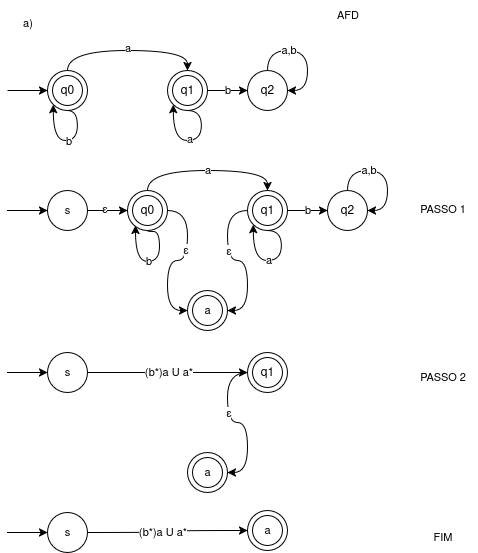

The diagram above was exported from draw.io. Its source (the exported page's mxGraphModel, read from the mxfile embedded in the PNG):
<mxGraphModel dx="1188" dy="638" grid="1" gridSize="10" guides="1" tooltips="1" connect="1" arrows="1" fold="1" page="1" pageScale="1" pageWidth="850" pageHeight="1100" math="0" shadow="0">
  <root>
    <mxCell id="0" />
    <mxCell id="1" parent="0" />
    <mxCell id="1BgWLk2hsAN4F2K2mLVP-2" style="edgeStyle=orthogonalEdgeStyle;rounded=0;orthogonalLoop=1;jettySize=auto;html=1;startArrow=classic;startFill=1;endArrow=none;endFill=0;" edge="1" parent="1" source="1BgWLk2hsAN4F2K2mLVP-1">
      <mxGeometry relative="1" as="geometry">
        <mxPoint x="80" y="140" as="targetPoint" />
      </mxGeometry>
    </mxCell>
    <mxCell id="1BgWLk2hsAN4F2K2mLVP-4" value="" style="edgeStyle=orthogonalEdgeStyle;rounded=0;orthogonalLoop=1;jettySize=auto;html=1;curved=1;exitX=0.5;exitY=0;exitDx=0;exitDy=0;entryX=0.5;entryY=0;entryDx=0;entryDy=0;" edge="1" parent="1" source="1BgWLk2hsAN4F2K2mLVP-1" target="1BgWLk2hsAN4F2K2mLVP-3">
      <mxGeometry relative="1" as="geometry" />
    </mxCell>
    <mxCell id="1BgWLk2hsAN4F2K2mLVP-5" value="a" style="edgeLabel;html=1;align=center;verticalAlign=middle;resizable=0;points=[];fontFamily=Helvetica;fontSize=11;fontColor=default;labelBackgroundColor=default;" vertex="1" connectable="0" parent="1BgWLk2hsAN4F2K2mLVP-4">
      <mxGeometry x="0.0006" y="2" relative="1" as="geometry">
        <mxPoint as="offset" />
      </mxGeometry>
    </mxCell>
    <mxCell id="1BgWLk2hsAN4F2K2mLVP-1" value="q0" style="ellipse;whiteSpace=wrap;html=1;aspect=fixed;" vertex="1" parent="1">
      <mxGeometry x="120" y="120" width="40" height="40" as="geometry" />
    </mxCell>
    <mxCell id="1BgWLk2hsAN4F2K2mLVP-7" style="edgeStyle=orthogonalEdgeStyle;shape=connector;curved=1;rounded=0;orthogonalLoop=1;jettySize=auto;html=1;strokeColor=default;align=center;verticalAlign=middle;fontFamily=Helvetica;fontSize=11;fontColor=default;labelBackgroundColor=default;endArrow=classic;entryX=0;entryY=1;entryDx=0;entryDy=0;exitX=0.5;exitY=1;exitDx=0;exitDy=0;" edge="1" parent="1" source="1BgWLk2hsAN4F2K2mLVP-1" target="1BgWLk2hsAN4F2K2mLVP-1">
      <mxGeometry relative="1" as="geometry">
        <mxPoint x="140" y="230" as="targetPoint" />
        <Array as="points">
          <mxPoint x="150" y="160" />
          <mxPoint x="150" y="190" />
          <mxPoint x="126" y="190" />
        </Array>
      </mxGeometry>
    </mxCell>
    <mxCell id="1BgWLk2hsAN4F2K2mLVP-8" value="b" style="edgeLabel;html=1;align=center;verticalAlign=middle;resizable=0;points=[];fontFamily=Helvetica;fontSize=11;fontColor=default;labelBackgroundColor=default;" vertex="1" connectable="0" parent="1BgWLk2hsAN4F2K2mLVP-7">
      <mxGeometry x="0.0204" y="1" relative="1" as="geometry">
        <mxPoint x="1" as="offset" />
      </mxGeometry>
    </mxCell>
    <mxCell id="1BgWLk2hsAN4F2K2mLVP-6" value="" style="ellipse;whiteSpace=wrap;html=1;aspect=fixed;fontFamily=Helvetica;fontSize=11;fontColor=default;labelBackgroundColor=default;fillColor=none;" vertex="1" parent="1">
      <mxGeometry x="125" y="125" width="30" height="30" as="geometry" />
    </mxCell>
    <mxCell id="1BgWLk2hsAN4F2K2mLVP-9" style="edgeStyle=orthogonalEdgeStyle;shape=connector;curved=1;rounded=0;orthogonalLoop=1;jettySize=auto;html=1;entryX=0;entryY=1;entryDx=0;entryDy=0;strokeColor=default;align=center;verticalAlign=middle;fontFamily=Helvetica;fontSize=11;fontColor=default;labelBackgroundColor=default;endArrow=classic;exitX=0.5;exitY=1;exitDx=0;exitDy=0;" edge="1" parent="1" source="1BgWLk2hsAN4F2K2mLVP-3" target="1BgWLk2hsAN4F2K2mLVP-3">
      <mxGeometry relative="1" as="geometry">
        <Array as="points">
          <mxPoint x="274" y="160" />
          <mxPoint x="274" y="190" />
          <mxPoint x="246" y="190" />
        </Array>
      </mxGeometry>
    </mxCell>
    <mxCell id="1BgWLk2hsAN4F2K2mLVP-10" value="a" style="edgeLabel;html=1;align=center;verticalAlign=middle;resizable=0;points=[];fontFamily=Helvetica;fontSize=11;fontColor=default;labelBackgroundColor=default;" vertex="1" connectable="0" parent="1BgWLk2hsAN4F2K2mLVP-9">
      <mxGeometry x="-0.05" y="-1" relative="1" as="geometry">
        <mxPoint x="-5" as="offset" />
      </mxGeometry>
    </mxCell>
    <mxCell id="1BgWLk2hsAN4F2K2mLVP-13" value="" style="edgeStyle=orthogonalEdgeStyle;shape=connector;curved=1;rounded=0;orthogonalLoop=1;jettySize=auto;html=1;strokeColor=default;align=center;verticalAlign=middle;fontFamily=Helvetica;fontSize=11;fontColor=default;labelBackgroundColor=default;endArrow=classic;" edge="1" parent="1" source="1BgWLk2hsAN4F2K2mLVP-3" target="1BgWLk2hsAN4F2K2mLVP-12">
      <mxGeometry relative="1" as="geometry" />
    </mxCell>
    <mxCell id="1BgWLk2hsAN4F2K2mLVP-14" value="b" style="edgeLabel;html=1;align=center;verticalAlign=middle;resizable=0;points=[];fontFamily=Helvetica;fontSize=11;fontColor=default;labelBackgroundColor=default;" vertex="1" connectable="0" parent="1BgWLk2hsAN4F2K2mLVP-13">
      <mxGeometry x="0.05" y="-1" relative="1" as="geometry">
        <mxPoint x="-1" y="-1" as="offset" />
      </mxGeometry>
    </mxCell>
    <mxCell id="1BgWLk2hsAN4F2K2mLVP-3" value="q1" style="ellipse;whiteSpace=wrap;html=1;aspect=fixed;" vertex="1" parent="1">
      <mxGeometry x="240" y="120" width="40" height="40" as="geometry" />
    </mxCell>
    <mxCell id="1BgWLk2hsAN4F2K2mLVP-12" value="q2" style="ellipse;whiteSpace=wrap;html=1;aspect=fixed;" vertex="1" parent="1">
      <mxGeometry x="320" y="120" width="40" height="40" as="geometry" />
    </mxCell>
    <mxCell id="1BgWLk2hsAN4F2K2mLVP-15" style="edgeStyle=orthogonalEdgeStyle;shape=connector;curved=1;rounded=0;orthogonalLoop=1;jettySize=auto;html=1;entryX=1;entryY=0.5;entryDx=0;entryDy=0;strokeColor=default;align=center;verticalAlign=middle;fontFamily=Helvetica;fontSize=11;fontColor=default;labelBackgroundColor=default;endArrow=classic;" edge="1" parent="1" source="1BgWLk2hsAN4F2K2mLVP-12" target="1BgWLk2hsAN4F2K2mLVP-12">
      <mxGeometry relative="1" as="geometry" />
    </mxCell>
    <mxCell id="1BgWLk2hsAN4F2K2mLVP-16" value="a,b" style="edgeLabel;html=1;align=center;verticalAlign=middle;resizable=0;points=[];fontFamily=Helvetica;fontSize=11;fontColor=default;labelBackgroundColor=default;" vertex="1" connectable="0" parent="1BgWLk2hsAN4F2K2mLVP-15">
      <mxGeometry x="-0.3444" y="-3" relative="1" as="geometry">
        <mxPoint x="1" y="-3" as="offset" />
      </mxGeometry>
    </mxCell>
    <mxCell id="1BgWLk2hsAN4F2K2mLVP-17" value="" style="ellipse;whiteSpace=wrap;html=1;aspect=fixed;fontFamily=Helvetica;fontSize=11;fontColor=default;labelBackgroundColor=default;fillColor=none;" vertex="1" parent="1">
      <mxGeometry x="245" y="125" width="30" height="30" as="geometry" />
    </mxCell>
    <mxCell id="1BgWLk2hsAN4F2K2mLVP-18" value="a)" style="text;html=1;align=center;verticalAlign=middle;resizable=0;points=[];autosize=1;strokeColor=none;fillColor=none;fontFamily=Helvetica;fontSize=11;fontColor=default;labelBackgroundColor=default;" vertex="1" parent="1">
      <mxGeometry x="85" y="58" width="30" height="30" as="geometry" />
    </mxCell>
    <mxCell id="1BgWLk2hsAN4F2K2mLVP-19" value="AFD" style="text;html=1;align=center;verticalAlign=middle;resizable=0;points=[];autosize=1;strokeColor=none;fillColor=none;fontFamily=Helvetica;fontSize=11;fontColor=default;labelBackgroundColor=default;" vertex="1" parent="1">
      <mxGeometry x="395" y="50" width="50" height="30" as="geometry" />
    </mxCell>
    <mxCell id="1BgWLk2hsAN4F2K2mLVP-39" value="" style="group" vertex="1" connectable="0" parent="1">
      <mxGeometry x="320" y="402" width="40" height="40" as="geometry" />
    </mxCell>
    <mxCell id="1BgWLk2hsAN4F2K2mLVP-31" value="q1" style="ellipse;whiteSpace=wrap;html=1;aspect=fixed;" vertex="1" parent="1BgWLk2hsAN4F2K2mLVP-39">
      <mxGeometry width="40" height="40" as="geometry" />
    </mxCell>
    <mxCell id="1BgWLk2hsAN4F2K2mLVP-35" value="" style="ellipse;whiteSpace=wrap;html=1;aspect=fixed;fontFamily=Helvetica;fontSize=11;fontColor=default;labelBackgroundColor=default;fillColor=none;" vertex="1" parent="1BgWLk2hsAN4F2K2mLVP-39">
      <mxGeometry x="5" y="5" width="30" height="30" as="geometry" />
    </mxCell>
    <mxCell id="1BgWLk2hsAN4F2K2mLVP-43" style="edgeStyle=orthogonalEdgeStyle;shape=connector;curved=1;rounded=0;orthogonalLoop=1;jettySize=auto;html=1;strokeColor=default;align=center;verticalAlign=middle;fontFamily=Helvetica;fontSize=11;fontColor=default;labelBackgroundColor=default;endArrow=none;startArrow=classic;startFill=1;endFill=0;" edge="1" parent="1" source="1BgWLk2hsAN4F2K2mLVP-41">
      <mxGeometry relative="1" as="geometry">
        <mxPoint x="80" y="422" as="targetPoint" />
      </mxGeometry>
    </mxCell>
    <mxCell id="1BgWLk2hsAN4F2K2mLVP-53" style="edgeStyle=orthogonalEdgeStyle;shape=connector;curved=1;rounded=0;orthogonalLoop=1;jettySize=auto;html=1;strokeColor=default;align=center;verticalAlign=middle;fontFamily=Helvetica;fontSize=11;fontColor=default;labelBackgroundColor=default;endArrow=classic;" edge="1" parent="1" source="1BgWLk2hsAN4F2K2mLVP-41">
      <mxGeometry relative="1" as="geometry">
        <mxPoint x="320" y="422" as="targetPoint" />
      </mxGeometry>
    </mxCell>
    <mxCell id="1BgWLk2hsAN4F2K2mLVP-54" value="(b*)a U a*" style="edgeLabel;html=1;align=center;verticalAlign=middle;resizable=0;points=[];fontFamily=Helvetica;fontSize=11;fontColor=default;labelBackgroundColor=default;" vertex="1" connectable="0" parent="1BgWLk2hsAN4F2K2mLVP-53">
      <mxGeometry x="-0.0827" y="-1" relative="1" as="geometry">
        <mxPoint x="7" y="-1" as="offset" />
      </mxGeometry>
    </mxCell>
    <mxCell id="1BgWLk2hsAN4F2K2mLVP-41" value="s" style="ellipse;whiteSpace=wrap;html=1;fontFamily=Helvetica;fontSize=11;fontColor=default;labelBackgroundColor=default;" vertex="1" parent="1">
      <mxGeometry x="120" y="402" width="40" height="40" as="geometry" />
    </mxCell>
    <mxCell id="1BgWLk2hsAN4F2K2mLVP-46" style="edgeStyle=orthogonalEdgeStyle;shape=connector;curved=1;rounded=0;orthogonalLoop=1;jettySize=auto;html=1;entryX=1;entryY=0.5;entryDx=0;entryDy=0;strokeColor=default;align=center;verticalAlign=middle;fontFamily=Helvetica;fontSize=11;fontColor=default;labelBackgroundColor=default;endArrow=classic;exitX=0;exitY=0.5;exitDx=0;exitDy=0;" edge="1" parent="1" source="1BgWLk2hsAN4F2K2mLVP-31" target="1BgWLk2hsAN4F2K2mLVP-37">
      <mxGeometry relative="1" as="geometry" />
    </mxCell>
    <mxCell id="1BgWLk2hsAN4F2K2mLVP-49" value="ε" style="edgeLabel;html=1;align=center;verticalAlign=middle;resizable=0;points=[];fontFamily=Helvetica;fontSize=11;fontColor=default;labelBackgroundColor=default;" vertex="1" connectable="0" parent="1BgWLk2hsAN4F2K2mLVP-46">
      <mxGeometry x="-0.2227" y="4" relative="1" as="geometry">
        <mxPoint x="-3" y="-2" as="offset" />
      </mxGeometry>
    </mxCell>
    <mxCell id="1BgWLk2hsAN4F2K2mLVP-47" value="" style="group" vertex="1" connectable="0" parent="1">
      <mxGeometry x="260" y="502" width="40" height="40" as="geometry" />
    </mxCell>
    <mxCell id="1BgWLk2hsAN4F2K2mLVP-37" value="a" style="ellipse;whiteSpace=wrap;html=1;fontFamily=Helvetica;fontSize=11;fontColor=default;labelBackgroundColor=default;" vertex="1" parent="1BgWLk2hsAN4F2K2mLVP-47">
      <mxGeometry width="40" height="40" as="geometry" />
    </mxCell>
    <mxCell id="1BgWLk2hsAN4F2K2mLVP-38" value="" style="ellipse;whiteSpace=wrap;html=1;aspect=fixed;fontFamily=Helvetica;fontSize=11;fontColor=default;labelBackgroundColor=default;fillColor=none;" vertex="1" parent="1BgWLk2hsAN4F2K2mLVP-47">
      <mxGeometry x="5" y="5" width="30" height="30" as="geometry" />
    </mxCell>
    <mxCell id="1BgWLk2hsAN4F2K2mLVP-63" style="edgeStyle=orthogonalEdgeStyle;shape=connector;curved=1;rounded=0;orthogonalLoop=1;jettySize=auto;html=1;strokeColor=default;align=center;verticalAlign=middle;fontFamily=Helvetica;fontSize=11;fontColor=default;labelBackgroundColor=default;endArrow=none;startArrow=classic;startFill=1;endFill=0;" edge="1" parent="1" source="1BgWLk2hsAN4F2K2mLVP-68">
      <mxGeometry relative="1" as="geometry">
        <mxPoint x="80" y="582" as="targetPoint" />
      </mxGeometry>
    </mxCell>
    <mxCell id="1BgWLk2hsAN4F2K2mLVP-66" style="edgeStyle=orthogonalEdgeStyle;shape=connector;curved=1;rounded=0;orthogonalLoop=1;jettySize=auto;html=1;strokeColor=default;align=center;verticalAlign=middle;fontFamily=Helvetica;fontSize=11;fontColor=default;labelBackgroundColor=default;endArrow=classic;entryX=0;entryY=0.5;entryDx=0;entryDy=0;" edge="1" parent="1" source="1BgWLk2hsAN4F2K2mLVP-68" target="1BgWLk2hsAN4F2K2mLVP-72">
      <mxGeometry relative="1" as="geometry">
        <mxPoint x="320" y="582" as="targetPoint" />
      </mxGeometry>
    </mxCell>
    <mxCell id="1BgWLk2hsAN4F2K2mLVP-68" value="s" style="ellipse;whiteSpace=wrap;html=1;fontFamily=Helvetica;fontSize=11;fontColor=default;labelBackgroundColor=default;" vertex="1" parent="1">
      <mxGeometry x="120" y="562" width="40" height="40" as="geometry" />
    </mxCell>
    <mxCell id="1BgWLk2hsAN4F2K2mLVP-71" value="" style="group" vertex="1" connectable="0" parent="1">
      <mxGeometry x="320" y="560" width="40" height="40" as="geometry" />
    </mxCell>
    <mxCell id="1BgWLk2hsAN4F2K2mLVP-72" value="a" style="ellipse;whiteSpace=wrap;html=1;fontFamily=Helvetica;fontSize=11;fontColor=default;labelBackgroundColor=default;" vertex="1" parent="1BgWLk2hsAN4F2K2mLVP-71">
      <mxGeometry width="40" height="40" as="geometry" />
    </mxCell>
    <mxCell id="1BgWLk2hsAN4F2K2mLVP-73" value="" style="ellipse;whiteSpace=wrap;html=1;aspect=fixed;fontFamily=Helvetica;fontSize=11;fontColor=default;labelBackgroundColor=default;fillColor=none;" vertex="1" parent="1BgWLk2hsAN4F2K2mLVP-71">
      <mxGeometry x="5" y="5" width="30" height="30" as="geometry" />
    </mxCell>
    <mxCell id="1BgWLk2hsAN4F2K2mLVP-87" value="PASSO 2" style="text;html=1;align=center;verticalAlign=middle;resizable=0;points=[];autosize=1;strokeColor=none;fillColor=none;fontFamily=Helvetica;fontSize=11;fontColor=default;labelBackgroundColor=default;" vertex="1" parent="1">
      <mxGeometry x="480" y="412" width="70" height="30" as="geometry" />
    </mxCell>
    <mxCell id="1BgWLk2hsAN4F2K2mLVP-88" value="FIM" style="text;html=1;align=center;verticalAlign=middle;resizable=0;points=[];autosize=1;strokeColor=none;fillColor=none;fontFamily=Helvetica;fontSize=11;fontColor=default;labelBackgroundColor=default;" vertex="1" parent="1">
      <mxGeometry x="495" y="572" width="40" height="30" as="geometry" />
    </mxCell>
    <mxCell id="1BgWLk2hsAN4F2K2mLVP-111" value="" style="edgeStyle=orthogonalEdgeStyle;shape=connector;curved=1;rounded=0;orthogonalLoop=1;jettySize=auto;html=1;strokeColor=default;align=center;verticalAlign=middle;fontFamily=Helvetica;fontSize=11;fontColor=default;labelBackgroundColor=default;endArrow=classic;" edge="1" parent="1" source="1BgWLk2hsAN4F2K2mLVP-117" target="1BgWLk2hsAN4F2K2mLVP-113">
      <mxGeometry relative="1" as="geometry" />
    </mxCell>
    <mxCell id="1BgWLk2hsAN4F2K2mLVP-112" value="b" style="edgeLabel;html=1;align=center;verticalAlign=middle;resizable=0;points=[];fontFamily=Helvetica;fontSize=11;fontColor=default;labelBackgroundColor=default;" vertex="1" connectable="0" parent="1BgWLk2hsAN4F2K2mLVP-111">
      <mxGeometry x="0.05" y="-1" relative="1" as="geometry">
        <mxPoint x="-1" y="-1" as="offset" />
      </mxGeometry>
    </mxCell>
    <mxCell id="1BgWLk2hsAN4F2K2mLVP-113" value="q2" style="ellipse;whiteSpace=wrap;html=1;aspect=fixed;" vertex="1" parent="1">
      <mxGeometry x="400" y="240" width="40" height="40" as="geometry" />
    </mxCell>
    <mxCell id="1BgWLk2hsAN4F2K2mLVP-114" style="edgeStyle=orthogonalEdgeStyle;shape=connector;curved=1;rounded=0;orthogonalLoop=1;jettySize=auto;html=1;entryX=1;entryY=0.5;entryDx=0;entryDy=0;strokeColor=default;align=center;verticalAlign=middle;fontFamily=Helvetica;fontSize=11;fontColor=default;labelBackgroundColor=default;endArrow=classic;" edge="1" parent="1" source="1BgWLk2hsAN4F2K2mLVP-113" target="1BgWLk2hsAN4F2K2mLVP-113">
      <mxGeometry relative="1" as="geometry" />
    </mxCell>
    <mxCell id="1BgWLk2hsAN4F2K2mLVP-115" value="a,b" style="edgeLabel;html=1;align=center;verticalAlign=middle;resizable=0;points=[];fontFamily=Helvetica;fontSize=11;fontColor=default;labelBackgroundColor=default;" vertex="1" connectable="0" parent="1BgWLk2hsAN4F2K2mLVP-114">
      <mxGeometry x="-0.3444" y="-3" relative="1" as="geometry">
        <mxPoint x="1" y="-3" as="offset" />
      </mxGeometry>
    </mxCell>
    <mxCell id="1BgWLk2hsAN4F2K2mLVP-116" value="" style="group" vertex="1" connectable="0" parent="1">
      <mxGeometry x="320" y="240" width="40" height="40" as="geometry" />
    </mxCell>
    <mxCell id="1BgWLk2hsAN4F2K2mLVP-117" value="q1" style="ellipse;whiteSpace=wrap;html=1;aspect=fixed;" vertex="1" parent="1BgWLk2hsAN4F2K2mLVP-116">
      <mxGeometry width="40" height="40" as="geometry" />
    </mxCell>
    <mxCell id="1BgWLk2hsAN4F2K2mLVP-118" value="" style="ellipse;whiteSpace=wrap;html=1;aspect=fixed;fontFamily=Helvetica;fontSize=11;fontColor=default;labelBackgroundColor=default;fillColor=none;" vertex="1" parent="1BgWLk2hsAN4F2K2mLVP-116">
      <mxGeometry x="5" y="5" width="30" height="30" as="geometry" />
    </mxCell>
    <mxCell id="1BgWLk2hsAN4F2K2mLVP-139" style="edgeStyle=orthogonalEdgeStyle;shape=connector;curved=1;rounded=0;orthogonalLoop=1;jettySize=auto;html=1;entryX=0;entryY=1;entryDx=0;entryDy=0;strokeColor=default;align=center;verticalAlign=middle;fontFamily=Helvetica;fontSize=11;fontColor=default;labelBackgroundColor=default;endArrow=classic;exitX=0.5;exitY=1;exitDx=0;exitDy=0;" edge="1" parent="1BgWLk2hsAN4F2K2mLVP-116" source="1BgWLk2hsAN4F2K2mLVP-117" target="1BgWLk2hsAN4F2K2mLVP-117">
      <mxGeometry relative="1" as="geometry">
        <mxPoint x="-10" y="20" as="sourcePoint" />
        <Array as="points">
          <mxPoint x="34" y="40" />
          <mxPoint x="34" y="70" />
          <mxPoint x="6" y="70" />
        </Array>
      </mxGeometry>
    </mxCell>
    <mxCell id="1BgWLk2hsAN4F2K2mLVP-141" value="a" style="edgeLabel;html=1;align=center;verticalAlign=middle;resizable=0;points=[];fontFamily=Helvetica;fontSize=11;fontColor=default;labelBackgroundColor=default;" vertex="1" connectable="0" parent="1BgWLk2hsAN4F2K2mLVP-139">
      <mxGeometry x="0.0465" y="-1" relative="1" as="geometry">
        <mxPoint x="-1" y="1" as="offset" />
      </mxGeometry>
    </mxCell>
    <mxCell id="1BgWLk2hsAN4F2K2mLVP-119" style="edgeStyle=orthogonalEdgeStyle;shape=connector;curved=1;rounded=0;orthogonalLoop=1;jettySize=auto;html=1;strokeColor=default;align=center;verticalAlign=middle;fontFamily=Helvetica;fontSize=11;fontColor=default;labelBackgroundColor=default;endArrow=none;startArrow=classic;startFill=1;endFill=0;" edge="1" parent="1" source="1BgWLk2hsAN4F2K2mLVP-124">
      <mxGeometry relative="1" as="geometry">
        <mxPoint x="80" y="260" as="targetPoint" />
      </mxGeometry>
    </mxCell>
    <mxCell id="1BgWLk2hsAN4F2K2mLVP-120" style="edgeStyle=orthogonalEdgeStyle;shape=connector;curved=1;rounded=0;orthogonalLoop=1;jettySize=auto;html=1;entryX=0;entryY=0.5;entryDx=0;entryDy=0;strokeColor=default;align=center;verticalAlign=middle;fontFamily=Helvetica;fontSize=11;fontColor=default;labelBackgroundColor=default;endArrow=classic;exitX=1;exitY=0.5;exitDx=0;exitDy=0;" edge="1" parent="1" source="1BgWLk2hsAN4F2K2mLVP-132" target="1BgWLk2hsAN4F2K2mLVP-128">
      <mxGeometry relative="1" as="geometry" />
    </mxCell>
    <mxCell id="1BgWLk2hsAN4F2K2mLVP-122" style="edgeStyle=orthogonalEdgeStyle;shape=connector;curved=1;rounded=0;orthogonalLoop=1;jettySize=auto;html=1;strokeColor=default;align=center;verticalAlign=middle;fontFamily=Helvetica;fontSize=11;fontColor=default;labelBackgroundColor=default;endArrow=classic;entryX=0;entryY=0.5;entryDx=0;entryDy=0;" edge="1" parent="1" source="1BgWLk2hsAN4F2K2mLVP-124" target="1BgWLk2hsAN4F2K2mLVP-132">
      <mxGeometry relative="1" as="geometry">
        <mxPoint x="210" y="260" as="targetPoint" />
      </mxGeometry>
    </mxCell>
    <mxCell id="1BgWLk2hsAN4F2K2mLVP-124" value="s" style="ellipse;whiteSpace=wrap;html=1;fontFamily=Helvetica;fontSize=11;fontColor=default;labelBackgroundColor=default;" vertex="1" parent="1">
      <mxGeometry x="120" y="240" width="40" height="40" as="geometry" />
    </mxCell>
    <mxCell id="1BgWLk2hsAN4F2K2mLVP-125" style="edgeStyle=orthogonalEdgeStyle;shape=connector;curved=1;rounded=0;orthogonalLoop=1;jettySize=auto;html=1;entryX=1;entryY=0.5;entryDx=0;entryDy=0;strokeColor=default;align=center;verticalAlign=middle;fontFamily=Helvetica;fontSize=11;fontColor=default;labelBackgroundColor=default;endArrow=classic;exitX=0;exitY=0.5;exitDx=0;exitDy=0;" edge="1" parent="1" source="1BgWLk2hsAN4F2K2mLVP-117" target="1BgWLk2hsAN4F2K2mLVP-128">
      <mxGeometry relative="1" as="geometry" />
    </mxCell>
    <mxCell id="1BgWLk2hsAN4F2K2mLVP-126" value="ε" style="edgeLabel;html=1;align=center;verticalAlign=middle;resizable=0;points=[];fontFamily=Helvetica;fontSize=11;fontColor=default;labelBackgroundColor=default;" vertex="1" connectable="0" parent="1BgWLk2hsAN4F2K2mLVP-125">
      <mxGeometry x="-0.2227" y="4" relative="1" as="geometry">
        <mxPoint x="-3" y="-2" as="offset" />
      </mxGeometry>
    </mxCell>
    <mxCell id="1BgWLk2hsAN4F2K2mLVP-127" value="" style="group" vertex="1" connectable="0" parent="1">
      <mxGeometry x="260" y="340" width="40" height="40" as="geometry" />
    </mxCell>
    <mxCell id="1BgWLk2hsAN4F2K2mLVP-128" value="a" style="ellipse;whiteSpace=wrap;html=1;fontFamily=Helvetica;fontSize=11;fontColor=default;labelBackgroundColor=default;" vertex="1" parent="1BgWLk2hsAN4F2K2mLVP-127">
      <mxGeometry width="40" height="40" as="geometry" />
    </mxCell>
    <mxCell id="1BgWLk2hsAN4F2K2mLVP-129" value="" style="ellipse;whiteSpace=wrap;html=1;aspect=fixed;fontFamily=Helvetica;fontSize=11;fontColor=default;labelBackgroundColor=default;fillColor=none;" vertex="1" parent="1BgWLk2hsAN4F2K2mLVP-127">
      <mxGeometry x="5" y="5" width="30" height="30" as="geometry" />
    </mxCell>
    <mxCell id="1BgWLk2hsAN4F2K2mLVP-130" value="PASSO 1" style="text;html=1;align=center;verticalAlign=middle;resizable=0;points=[];autosize=1;strokeColor=none;fillColor=none;fontFamily=Helvetica;fontSize=11;fontColor=default;labelBackgroundColor=default;" vertex="1" parent="1">
      <mxGeometry x="480" y="244" width="70" height="30" as="geometry" />
    </mxCell>
    <mxCell id="1BgWLk2hsAN4F2K2mLVP-132" value="q0" style="ellipse;whiteSpace=wrap;html=1;aspect=fixed;" vertex="1" parent="1">
      <mxGeometry x="200" y="240" width="40" height="40" as="geometry" />
    </mxCell>
    <mxCell id="1BgWLk2hsAN4F2K2mLVP-137" value="a" style="edgeStyle=orthogonalEdgeStyle;shape=connector;curved=1;rounded=0;orthogonalLoop=1;jettySize=auto;html=1;entryX=0.5;entryY=0;entryDx=0;entryDy=0;strokeColor=default;align=center;verticalAlign=middle;fontFamily=Helvetica;fontSize=11;fontColor=default;labelBackgroundColor=default;endArrow=classic;exitX=0.5;exitY=0;exitDx=0;exitDy=0;" edge="1" parent="1" source="1BgWLk2hsAN4F2K2mLVP-132" target="1BgWLk2hsAN4F2K2mLVP-117">
      <mxGeometry relative="1" as="geometry" />
    </mxCell>
    <mxCell id="1BgWLk2hsAN4F2K2mLVP-133" value="" style="ellipse;whiteSpace=wrap;html=1;aspect=fixed;fontFamily=Helvetica;fontSize=11;fontColor=default;labelBackgroundColor=default;fillColor=none;" vertex="1" parent="1">
      <mxGeometry x="205" y="245" width="30" height="30" as="geometry" />
    </mxCell>
    <mxCell id="1BgWLk2hsAN4F2K2mLVP-136" value="ε" style="edgeLabel;html=1;align=center;verticalAlign=middle;resizable=0;points=[];fontFamily=Helvetica;fontSize=11;fontColor=default;labelBackgroundColor=default;" vertex="1" connectable="0" parent="1">
      <mxGeometry x="258" y="300" as="geometry" />
    </mxCell>
    <mxCell id="1BgWLk2hsAN4F2K2mLVP-143" value="ε" style="edgeLabel;html=1;align=center;verticalAlign=middle;resizable=0;points=[];fontFamily=Helvetica;fontSize=11;fontColor=default;labelBackgroundColor=default;" vertex="1" connectable="0" parent="1">
      <mxGeometry x="177" y="259" as="geometry" />
    </mxCell>
    <mxCell id="1BgWLk2hsAN4F2K2mLVP-144" style="edgeStyle=orthogonalEdgeStyle;shape=connector;curved=1;rounded=0;orthogonalLoop=1;jettySize=auto;html=1;strokeColor=default;align=center;verticalAlign=middle;fontFamily=Helvetica;fontSize=11;fontColor=default;labelBackgroundColor=default;endArrow=classic;entryX=0;entryY=1;entryDx=0;entryDy=0;exitX=0.5;exitY=1;exitDx=0;exitDy=0;" edge="1" parent="1" source="1BgWLk2hsAN4F2K2mLVP-132">
      <mxGeometry relative="1" as="geometry">
        <mxPoint x="208" y="275" as="targetPoint" />
        <mxPoint x="222" y="281" as="sourcePoint" />
        <Array as="points">
          <mxPoint x="232" y="281" />
          <mxPoint x="232" y="311" />
          <mxPoint x="208" y="311" />
        </Array>
      </mxGeometry>
    </mxCell>
    <mxCell id="1BgWLk2hsAN4F2K2mLVP-145" value="b" style="edgeLabel;html=1;align=center;verticalAlign=middle;resizable=0;points=[];fontFamily=Helvetica;fontSize=11;fontColor=default;labelBackgroundColor=default;" vertex="1" connectable="0" parent="1BgWLk2hsAN4F2K2mLVP-144">
      <mxGeometry x="0.0204" y="1" relative="1" as="geometry">
        <mxPoint x="-2" y="-1" as="offset" />
      </mxGeometry>
    </mxCell>
    <mxCell id="1BgWLk2hsAN4F2K2mLVP-148" value="(b*)a U a*" style="edgeLabel;html=1;align=center;verticalAlign=middle;resizable=0;points=[];fontFamily=Helvetica;fontSize=11;fontColor=default;labelBackgroundColor=default;" vertex="1" connectable="0" parent="1">
      <mxGeometry x="235" y="582" as="geometry" />
    </mxCell>
  </root>
</mxGraphModel>